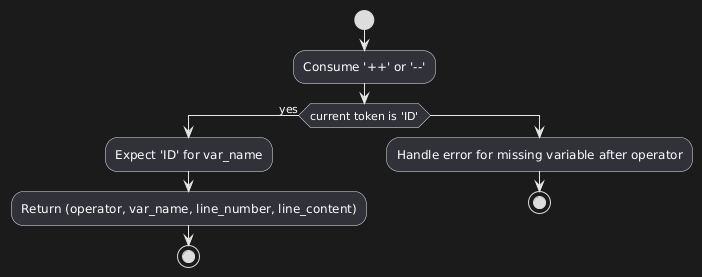

The diagram above was rendered by PlantUML. Its source (embedded in the PNG):
@startuml
start

:Consume '++' or '--';

if (current token is 'ID') then (yes)
  :Expect 'ID' for var_name;
  :Return (operator, var_name, line_number, line_content);
  stop
else
  :Handle error for missing variable after operator;
  stop
endif
@enduml